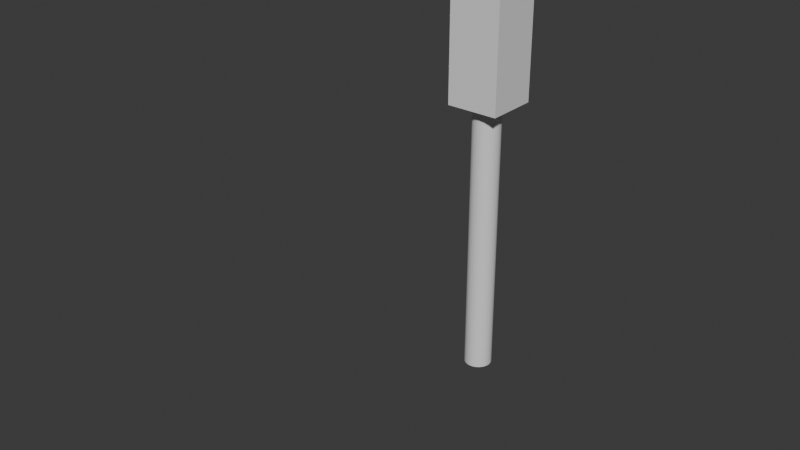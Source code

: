 # Source: trafficlightbaselights2.blend  (saved by Blender 4.3.34; exported with 4.5.12 LTS)
import bpy
from mathutils import Matrix  # noqa: F401  (used for matrix-valued properties, if any)

bpy.ops.wm.read_factory_settings(use_empty=True)
scene = bpy.context.scene
scene.name = 'Scene'

# ---- collections
col_collection = bpy.data.collections.new('Collection'); scene.collection.children.link(col_collection)

# ---- materials (node trees are filled in below, after node groups)
mat_material_001 = bpy.data.materials.new('Material.001')

# ---- material node trees
mat_material_001.use_nodes = True; mat_material_001.node_tree.nodes.clear()
_N = mat_material_001.node_tree.nodes; _L = mat_material_001.node_tree.links
n0 = _N.new('ShaderNodeBsdfPrincipled'); n0.name = 'Principled BSDF'; n0.location = (10, 300)
n1 = _N.new('ShaderNodeOutputMaterial'); n1.name = 'Material Output'; n1.location = (300, 300)
_L.new(n0.outputs[0], n1.inputs[0])
n1.is_active_output = True

# ---- world
world_world = bpy.data.worlds.new('World'); scene.world = world_world
world_world.use_nodes = True; world_world.node_tree.nodes.clear()
_N = world_world.node_tree.nodes; _L = world_world.node_tree.links
n0 = _N.new('ShaderNodeOutputWorld'); n0.name = 'World Output'; n0.location = (300, 300)
n1 = _N.new('ShaderNodeBackground'); n1.name = 'Background'; n1.location = (10, 300)
n1.inputs[0].default_value = (0.05088, 0.05088, 0.05088, 1.0)
_L.new(n1.outputs[0], n0.inputs[0])
n0.is_active_output = True
world_world.color = (0.05088, 0.05088, 0.05088)
world_world.sun_shadow_jitter_overblur = 0.0

# ---- meshes
me_cylinder = bpy.data.meshes.new('Cylinder')
me_cylinder.from_pydata([(8.613e-09, 0.2886, -0.2886), (8.613e-09, 0.2886, 0.2886), (0.0563, 0.283, -0.2886), (0.0563, 0.283, 0.2886), (0.1104, 0.2666, -0.2886), (0.1104, 0.2666, 0.2886), (0.1603, 0.2399, -0.2886), (0.1603, 0.2399, 0.2886), (0.2041, 0.2041, -0.2886), (0.2041, 0.2041, 0.2886), (0.2399, 0.1603, -0.2886), (0.2399, 0.1603, 0.2886), (0.2666, 0.1104, -0.2886), (0.2666, 0.1104, 0.2886), (0.283, 0.0563, -0.2886), (0.283, 0.0563, 0.2886), (0.2886, 1.325e-09, -0.2886), (0.2886, 1.325e-09, 0.2886), (0.283, -0.0563, -0.2886), (0.283, -0.0563, 0.2886), (0.2666, -0.1104, -0.2886), (0.2666, -0.1104, 0.2886), (0.2399, -0.1603, -0.2886), (0.2399, -0.1603, 0.2886), (0.2041, -0.2041, -0.2886), (0.2041, -0.2041, 0.2886), (0.1603, -0.2399, -0.2886), (0.1603, -0.2399, 0.2886), (0.1104, -0.2666, -0.2886), (0.1104, -0.2666, 0.2886), (0.0563, -0.283, -0.2886), (0.0563, -0.283, 0.2886), (8.613e-09, -0.2886, -0.2886), (8.613e-09, -0.2886, 0.2886), (-0.0563, -0.283, -0.2886), (-0.0563, -0.283, 0.2886), (-0.1104, -0.2666, -0.2886), (-0.1104, -0.2666, 0.2886), (-0.1603, -0.2399, -0.2886), (-0.1603, -0.2399, 0.2886), (-0.2041, -0.2041, -0.2886), (-0.2041, -0.2041, 0.2886), (-0.2399, -0.1603, -0.2886), (-0.2399, -0.1603, 0.2886), (-0.2666, -0.1104, -0.2886), (-0.2666, -0.1104, 0.2886), (-0.283, -0.0563, -0.2886), (-0.283, -0.0563, 0.2886), (-0.2886, 1.325e-09, -0.2886), (-0.2886, 1.325e-09, 0.2886), (-0.283, 0.0563, -0.2886), (-0.283, 0.0563, 0.2886), (-0.2666, 0.1104, -0.2886), (-0.2666, 0.1104, 0.2886), (-0.2399, 0.1603, -0.2886), (-0.2399, 0.1603, 0.2886), (-0.2041, 0.2041, -0.2886), (-0.2041, 0.2041, 0.2886), (-0.1603, 0.2399, -0.2886), (-0.1603, 0.2399, 0.2886), (-0.1104, 0.2666, -0.2886), (-0.1104, 0.2666, 0.2886), (-0.0563, 0.283, -0.2886), (-0.0563, 0.283, 0.2886), (0.0563, 0.283, 5.519), (-3.823e-08, 0.2886, 5.519), (0.1104, 0.2666, 5.519), (0.1603, 0.2399, 5.519), (0.2041, 0.2041, 5.519), (0.2399, 0.1603, 5.519), (0.2666, 0.1104, 5.519), (0.283, 0.0563, 5.519), (0.2886, 1.325e-09, 5.519), (0.283, -0.0563, 5.519), (0.2666, -0.1104, 5.519), (0.2399, -0.1603, 5.519), (0.2041, -0.2041, 5.519), (0.1603, -0.2399, 5.519), (0.1104, -0.2666, 5.519), (0.0563, -0.283, 5.519), (-3.823e-08, -0.2886, 5.519), (-0.0563, -0.283, 5.519), (-0.1104, -0.2666, 5.519), (-0.1603, -0.2399, 5.519), (-0.2041, -0.2041, 5.519), (-0.2399, -0.1603, 5.519), (-0.2666, -0.1104, 5.519), (-0.283, -0.0563, 5.519), (-0.2886, 1.325e-09, 5.519), (-0.283, 0.0563, 5.519), (-0.2666, 0.1104, 5.519), (-0.2399, 0.1603, 5.519), (-0.2041, 0.2041, 5.519), (-0.1603, 0.2399, 5.519), (-0.1104, 0.2666, 5.519), (-0.0563, 0.283, 5.519), (-0.5259, -0.5401, 5.537), (-0.5259, -0.5401, 6.624), (-0.5259, 0.5469, 5.537), (-0.5259, 0.5469, 6.624), (0.5611, -0.5401, 5.537), (0.5611, -0.5401, 6.624), (0.5611, 0.5469, 5.537), (0.5611, 0.5469, 6.624), (-0.5259, -0.5401, 7.897), (-0.5259, 0.5469, 7.897), (0.5611, 0.5469, 7.897), (0.5611, -0.5401, 7.897), (-0.5259, -0.5401, 8.874), (-0.5259, 0.5469, 8.874), (0.5611, 0.5469, 8.874), (0.5611, -0.5401, 8.874), (-0.5531, 0.02137, 6.83), (-0.5543, -0.231, 6.928), (-0.6833, -0.3443, 7.189), (-0.554, -0.3402, 7.175), (-0.6817, -0.2463, 7.442), (-0.5525, -0.2422, 7.428), (-0.6797, 0.001534, 7.551), (-0.5505, 0.005626, 7.537), (-0.6785, 0.2539, 7.453), (-0.5493, 0.258, 7.439), (-0.6788, 0.3631, 7.205), (-0.5496, 0.3672, 7.191), (-0.5512, 0.2692, 6.939), (-0.291, -6.366, 5.048), (-0.4202, -6.38, 5.052), (1.507, -6.699, 4.965), (1.506, -6.471, 5.11), (-0.5489, 0.2507, 7.901), (-0.5473, 0.3487, 8.153), (-0.6765, 0.3447, 8.167), (-0.547, 0.2396, 8.401), (-0.6762, 0.2355, 8.415), (-0.5482, -0.01281, 8.499), (-0.6774, -0.0169, 8.513), (-0.5502, -0.2606, 8.39), (-0.6794, -0.2647, 8.404), (-0.5517, -0.3586, 8.137), (-0.681, -0.3627, 8.151), (-0.552, -0.2495, 7.89), (-0.5508, 0.002932, 7.792), (-0.3743, -6.632, 5.336), (-0.3759, -6.73, 5.084), (-0.5504, 0.01728, 5.85), (-0.5516, -0.2351, 5.948), (-0.6805, -0.3484, 6.21), (-0.5513, -0.3443, 6.196), (-0.6789, -0.2503, 6.462), (-0.5497, -0.2462, 6.448), (-0.6769, -0.002556, 6.571), (-0.5477, 0.001535, 6.557), (-0.6757, 0.2498, 6.473), (-0.5465, 0.2539, 6.459), (-0.676, 0.359, 6.226), (-0.5468, 0.3631, 6.212), (-0.5484, 0.2651, 5.959)], [(143, 142), (126, 125), (128, 127)], [(0, 1, 3, 2), (2, 3, 5, 4), (4, 5, 7, 6), (6, 7, 9, 8), (8, 9, 11, 10), (10, 11, 13, 12), (12, 13, 15, 14), (14, 15, 17, 16), (16, 17, 19, 18), (18, 19, 21, 20), (20, 21, 23, 22), (22, 23, 25, 24), (24, 25, 27, 26), (26, 27, 29, 28), (28, 29, 31, 30), (30, 31, 33, 32), (32, 33, 35, 34), (34, 35, 37, 36), (36, 37, 39, 38), (38, 39, 41, 40), (40, 41, 43, 42), (42, 43, 45, 44), (44, 45, 47, 46), (46, 47, 49, 48), (48, 49, 51, 50), (50, 51, 53, 52), (52, 53, 55, 54), (54, 55, 57, 56), (56, 57, 59, 58), (58, 59, 61, 60), (51, 49, 88, 89), (60, 61, 63, 62), (62, 63, 1, 0), (0, 2, 4, 6, 8, 10, 12, 14, 16, 18, 20, 22, 24, 26, 28, 30, 32, 34, 36, 38, 40, 42, 44, 46, 48, 50, 52, 54, 56, 58, 60, 62), (64, 65, 95, 94, 93, 92, 91, 90, 89, 88, 87, 86, 85, 84, 83, 82, 81, 80, 79, 78, 77, 76, 75, 74, 73, 72, 71, 70, 69, 68, 67, 66), (7, 5, 66, 67), (25, 23, 75, 76), (43, 41, 84, 85), (61, 59, 93, 94), (17, 15, 71, 72), (35, 33, 80, 81), (53, 51, 89, 90), (9, 7, 67, 68), (27, 25, 76, 77), (45, 43, 85, 86), (63, 61, 94, 95), (19, 17, 72, 73), (37, 35, 81, 82), (55, 53, 90, 91), (11, 9, 68, 69), (29, 27, 77, 78), (47, 45, 86, 87), (3, 1, 65, 64), (1, 63, 95, 65), (21, 19, 73, 74), (39, 37, 82, 83), (57, 55, 91, 92), (13, 11, 69, 70), (31, 29, 78, 79), (49, 47, 87, 88), (5, 3, 64, 66), (23, 21, 74, 75), (41, 39, 83, 84), (59, 57, 92, 93), (15, 13, 70, 71), (33, 31, 79, 80), (96, 97, 99, 98), (98, 99, 103, 102), (102, 103, 101, 100), (100, 101, 97, 96), (98, 102, 100, 96), (103, 99, 105, 106), (106, 105, 109, 110), (101, 103, 106, 107), (99, 97, 104, 105), (97, 101, 107, 104), (110, 109, 108, 111), (107, 106, 110, 111), (105, 104, 108, 109), (104, 107, 111, 108), (124, 123, 121, 119, 117, 115, 113, 112), (117, 116, 114, 115), (121, 120, 118, 119), (119, 118, 116, 117), (123, 122, 120, 121), (130, 131, 133, 132), (132, 133, 135, 134), (134, 135, 137, 136), (136, 137, 139, 138), (129, 130, 132, 134, 136, 138, 140, 141), (156, 155, 153, 151, 149, 147, 145, 144), (149, 148, 146, 147), (153, 152, 150, 151), (151, 150, 148, 149), (155, 154, 152, 153), (147, 149, 145), (156, 151, 153), (149, 144, 145), (155, 156, 153), (144, 149, 151), (156, 144, 151), (115, 117, 113), (124, 119, 121), (117, 112, 113), (123, 124, 121), (112, 117, 119), (138, 136, 140), (124, 112, 119), (129, 134, 132), (136, 141, 140), (130, 129, 132), (141, 136, 134), (129, 141, 134)])
_uv = me_cylinder.uv_layers.new(name='UVMap')
_uv.uv.foreach_set('vector', [1.0, 0.5, 1.0, 1.0, 0.9688, 1.0, 0.9688, 0.5, 0.9688, 0.5, 0.9688, 1.0, 0.9375, 1.0, 0.9375, 0.5, 0.9375, 0.5, 0.9375, 1.0, 0.9062, 1.0, 0.9062, 0.5, 0.9062, 0.5, 0.9062, 1.0, 0.875, 1.0, 0.875, 0.5, 0.875, 0.5, 0.875, 1.0, 0.8438, 1.0, 0.8438, 0.5, 0.8438, 0.5, 0.8438, 1.0, 0.8125, 1.0, 0.8125, 0.5, 0.8125, 0.5, 0.8125, 1.0, 0.7812, 1.0, 0.7812, 0.5, 0.7812, 0.5, 0.7812, 1.0, 0.75, 1.0, 0.75, 0.5, 0.75, 0.5, 0.75, 1.0, 0.7188, 1.0, 0.7188, 0.5, 0.7188, 0.5, 0.7188, 1.0, 0.6875, 1.0, 0.6875, 0.5, 0.6875, 0.5, 0.6875, 1.0, 0.6562, 1.0, 0.6562, 0.5, 0.6562, 0.5, 0.6562, 1.0, 0.625, 1.0, 0.625, 0.5, 0.625, 0.5, 0.625, 1.0, 0.5938, 1.0, 0.5938, 0.5, 0.5938, 0.5, 0.5938, 1.0, 0.5625, 1.0, 0.5625, 0.5, 0.5625, 0.5, 0.5625, 1.0, 0.5312, 1.0, 0.5312, 0.5, 0.5312, 0.5, 0.5312, 1.0, 0.5, 1.0, 0.5, 0.5, 0.5, 0.5, 0.5, 1.0, 0.4688, 1.0, 0.4688, 0.5, 0.4688, 0.5, 0.4688, 1.0, 0.4375, 1.0, 0.4375, 0.5, 0.4375, 0.5, 0.4375, 1.0, 0.4062, 1.0, 0.4062, 0.5, 0.4062, 0.5, 0.4062, 1.0, 0.375, 1.0, 0.375, 0.5, 0.375, 0.5, 0.375, 1.0, 0.3438, 1.0, 0.3438, 0.5, 0.3438, 0.5, 0.3438, 1.0, 0.3125, 1.0, 0.3125, 0.5, 0.3125, 0.5, 0.3125, 1.0, 0.2812, 1.0, 0.2812, 0.5, 0.2812, 0.5, 0.2812, 1.0, 0.25, 1.0, 0.25, 0.5, 0.25, 0.5, 0.25, 1.0, 0.2188, 1.0, 0.2188, 0.5, 0.2188, 0.5, 0.2188, 1.0, 0.1875, 1.0, 0.1875, 0.5, 0.1875, 0.5, 0.1875, 1.0, 0.1562, 1.0, 0.1562, 0.5, 0.1562, 0.5, 0.1562, 1.0, 0.125, 1.0, 0.125, 0.5, 0.125, 0.5, 0.125, 1.0, 0.09375, 1.0, 0.09375, 0.5, 0.09375, 0.5, 0.09375, 1.0, 0.0625, 1.0, 0.0625, 0.5, 0.2188, 1.0, 0.25, 1.0, 0.25, 1.0, 0.2188, 1.0, 0.0625, 0.5, 0.0625, 1.0, 0.03125, 1.0, 0.03125, 0.5, 0.03125, 0.5, 0.03125, 1.0, 0.0, 1.0, 0.0, 0.5, 0.75, 0.49, 0.7968, 0.4854, 0.8418, 0.4717, 0.8833, 0.4496, 0.9197, 0.4197, 0.9496, 0.3833, 0.9717, 0.3418, 0.9854, 0.2968, 0.99, 0.25, 0.9854, 0.2032, 0.9717, 0.1582, 0.9496, 0.1167, 0.9197, 0.08029, 0.8833, 0.05045, 0.8418, 0.02827, 0.7968, 0.01461, 0.75, 0.01, 0.7032, 0.01461, 0.6582, 0.02827, 0.6167, 0.05045, 0.5803, 0.08029, 0.5504, 0.1167, 0.5283, 0.1582, 0.5146, 0.2032, 0.51, 0.25, 0.5146, 0.2968, 0.5283, 0.3418, 0.5504, 0.3833, 0.5803, 0.4197, 0.6167, 0.4496, 0.6582, 0.4717, 0.7032, 0.4854, 0.2968, 0.4854, 0.25, 0.49, 0.2032, 0.4854, 0.1582, 0.4717, 0.1167, 0.4496, 0.08029, 0.4197, 0.05045, 0.3833, 0.02827, 0.3418, 0.01461, 0.2968, 0.01, 0.25, 0.01461, 0.2032, 0.02827, 0.1582, 0.05045, 0.1167, 0.08029, 0.08029, 0.1167, 0.05045, 0.1582, 0.02827, 0.2032, 0.01461, 0.25, 0.01, 0.2968, 0.01461, 0.3418, 0.02827, 0.3833, 0.05045, 0.4197, 0.08029, 0.4496, 0.1167, 0.4717, 0.1582, 0.4854, 0.2032, 0.49, 0.25, 0.4854, 0.2968, 0.4717, 0.3418, 0.4496, 0.3833, 0.4197, 0.4197, 0.3833, 0.4496, 0.3418, 0.4717, 0.9062, 1.0, 0.9375, 1.0, 0.9375, 1.0, 0.9062, 1.0, 0.625, 1.0, 0.6562, 1.0, 0.6562, 1.0, 0.625, 1.0, 0.3438, 1.0, 0.375, 1.0, 0.375, 1.0, 0.3438, 1.0, 0.0625, 1.0, 0.09375, 1.0, 0.09375, 1.0, 0.0625, 1.0, 0.75, 1.0, 0.7812, 1.0, 0.7812, 1.0, 0.75, 1.0, 0.4688, 1.0, 0.5, 1.0, 0.5, 1.0, 0.4688, 1.0, 0.1875, 1.0, 0.2188, 1.0, 0.2188, 1.0, 0.1875, 1.0, 0.875, 1.0, 0.9062, 1.0, 0.9062, 1.0, 0.875, 1.0, 0.5938, 1.0, 0.625, 1.0, 0.625, 1.0, 0.5938, 1.0, 0.3125, 1.0, 0.3438, 1.0, 0.3438, 1.0, 0.3125, 1.0, 0.03125, 1.0, 0.0625, 1.0, 0.0625, 1.0, 0.03125, 1.0, 0.7188, 1.0, 0.75, 1.0, 0.75, 1.0, 0.7188, 1.0, 0.4375, 1.0, 0.4688, 1.0, 0.4688, 1.0, 0.4375, 1.0, 0.1562, 1.0, 0.1875, 1.0, 0.1875, 1.0, 0.1562, 1.0, 0.8438, 1.0, 0.875, 1.0, 0.875, 1.0, 0.8438, 1.0, 0.5625, 1.0, 0.5938, 1.0, 0.5938, 1.0, 0.5625, 1.0, 0.2812, 1.0, 0.3125, 1.0, 0.3125, 1.0, 0.2812, 1.0, 0.9688, 1.0, 1.0, 1.0, 1.0, 1.0, 0.9688, 1.0, 0.0, 1.0, 0.03125, 1.0, 0.03125, 1.0, 0.0, 1.0, 0.6875, 1.0, 0.7188, 1.0, 0.7188, 1.0, 0.6875, 1.0, 0.4062, 1.0, 0.4375, 1.0, 0.4375, 1.0, 0.4062, 1.0, 0.125, 1.0, 0.1562, 1.0, 0.1562, 1.0, 0.125, 1.0, 0.8125, 1.0, 0.8438, 1.0, 0.8438, 1.0, 0.8125, 1.0, 0.5312, 1.0, 0.5625, 1.0, 0.5625, 1.0, 0.5312, 1.0, 0.25, 1.0, 0.2812, 1.0, 0.2812, 1.0, 0.25, 1.0, 0.9375, 1.0, 0.9688, 1.0, 0.9688, 1.0, 0.9375, 1.0, 0.6562, 1.0, 0.6875, 1.0, 0.6875, 1.0, 0.6562, 1.0, 0.375, 1.0, 0.4062, 1.0, 0.4062, 1.0, 0.375, 1.0, 0.09375, 1.0, 0.125, 1.0, 0.125, 1.0, 0.09375, 1.0, 0.7812, 1.0, 0.8125, 1.0, 0.8125, 1.0, 0.7812, 1.0, 0.5, 1.0, 0.5312, 1.0, 0.5312, 1.0, 0.5, 1.0, 0.375, 0.0, 0.625, 0.0, 0.625, 0.25, 0.375, 0.25, 0.375, 0.25, 0.625, 0.25, 0.625, 0.5, 0.375, 0.5, 0.375, 0.5, 0.625, 0.5, 0.625, 0.75, 0.375, 0.75, 0.375, 0.75, 0.625, 0.75, 0.625, 1.0, 0.375, 1.0, 0.125, 0.5, 0.375, 0.5, 0.375, 0.75, 0.125, 0.75, 0.625, 0.5, 0.625, 0.25, 0.625, 0.25, 0.625, 0.5, 0.625, 0.5, 0.625, 0.25, 0.625, 0.25, 0.625, 0.5, 0.625, 0.75, 0.625, 0.5, 0.625, 0.5, 0.625, 0.75, 0.625, 0.25, 0.625, 0.0, 0.625, 0.0, 0.625, 0.25, 0.625, 1.0, 0.625, 0.75, 0.625, 0.75, 0.625, 1.0, 0.625, 0.5, 0.875, 0.5, 0.875, 0.75, 0.625, 0.75, 0.625, 0.75, 0.625, 0.5, 0.625, 0.5, 0.625, 0.75, 0.625, 0.25, 0.625, 0.0, 0.625, 0.0, 0.625, 0.25, 0.625, 1.0, 0.625, 0.75, 0.625, 0.75, 0.625, 1.0, 0.75, 0.49, 0.9197, 0.4197, 0.99, 0.25, 0.9197, 0.08029, 0.75, 0.01, 0.5803, 0.08029, 0.51, 0.25, 0.5803, 0.4197, 0.5, 0.5, 0.5, 1.0, 0.375, 1.0, 0.375, 0.5, 0.75, 0.5, 0.75, 1.0, 0.625, 1.0, 0.625, 0.5, 0.625, 0.5, 0.625, 1.0, 0.5, 1.0, 0.5, 0.5, 0.875, 0.5, 0.875, 1.0, 0.75, 1.0, 0.75, 0.5, 0.875, 0.5, 0.875, 1.0, 0.75, 1.0, 0.75, 0.5, 0.75, 0.5, 0.75, 1.0, 0.625, 1.0, 0.625, 0.5, 0.625, 0.5, 0.625, 1.0, 0.5, 1.0, 0.5, 0.5, 0.5, 0.5, 0.5, 1.0, 0.375, 1.0, 0.375, 0.5, 0.75, 0.49, 0.9197, 0.4197, 0.99, 0.25, 0.9197, 0.08029, 0.75, 0.01, 0.5803, 0.08029, 0.51, 0.25, 0.5803, 0.4197, 0.75, 0.49, 0.875, 0.5, 0.75, 0.5, 0.625, 0.5, 0.5, 0.5, 0.375, 0.5, 0.51, 0.25, 0.5803, 0.4197, 0.5, 0.5, 0.5, 1.0, 0.375, 1.0, 0.375, 0.5, 0.75, 0.5, 0.75, 1.0, 0.625, 1.0, 0.625, 0.5, 0.625, 0.5, 0.625, 1.0, 0.5, 1.0, 0.5, 0.5, 0.875, 0.5, 0.875, 1.0, 0.75, 1.0, 0.75, 0.5, 0.0, 0.0, 0.0, 0.0, 0.0, 0.0, 0.0, 0.0, 0.0, 0.0, 0.0, 0.0, 0.0, 0.0, 0.0, 0.0, 0.0, 0.0, 0.0, 0.0, 0.0, 0.0, 0.0, 0.0, 0.0, 0.0, 0.0, 0.0, 0.0, 0.0, 0.0, 0.0, 0.0, 0.0, 0.0, 0.0, 0.0, 0.0, 0.0, 0.0, 0.0, 0.0, 0.0, 0.0, 0.0, 0.0, 0.0, 0.0, 0.0, 0.0, 0.0, 0.0, 0.0, 0.0, 0.0, 0.0, 0.0, 0.0, 0.0, 0.0, 0.0, 0.0, 0.0, 0.0, 0.0, 0.0, 0.0, 0.0, 0.0, 0.0, 0.0, 0.0, 0.0, 0.0, 0.0, 0.0, 0.0, 0.0, 0.0, 0.0, 0.0, 0.0, 0.0, 0.0, 0.0, 0.0, 0.0, 0.0, 0.0, 0.0, 0.0, 0.0, 0.0, 0.0, 0.0, 0.0, 0.0, 0.0, 0.0, 0.0, 0.0, 0.0, 0.0, 0.0, 0.0, 0.0, 0.0, 0.0])
me_cylinder.materials.append(mat_material_001)
me_cylinder.update()

# ---- objects
ob_cylinder = bpy.data.objects.new('Cylinder', me_cylinder)

# ---- transforms, parenting, visibility, modifiers, constraints
ob_cylinder.location = (0.0, 0.0, 0.0)

# ---- collection membership
col_collection.objects.link(ob_cylinder)

# ---- scene / render settings (as saved in the file)
scene.frame_start = 1; scene.frame_end = 250; scene.frame_set(1)
scene.render.engine = 'BLENDER_EEVEE_NEXT'
bpy.context.view_layer.update()

# ---- added for rendering (the .blend has no active camera and no usable light): camera, sun
cam_auto = bpy.data.cameras.new('AutoCamera')
cam_auto.lens = 50.0
cam_auto.sensor_width = 36.0
cam_auto.clip_end = 1000.0
ob_auto_camera = bpy.data.objects.new('AutoCamera', cam_auto)
scene.collection.objects.link(ob_auto_camera)
ob_auto_camera.location = (11.4253, -16.3076, 13.1033)
ob_auto_camera.rotation_euler = (1.09748, -7.21219e-08, 0.694738)
scene.camera = ob_auto_camera
light_auto_sun = bpy.data.lights.new('AutoSun', 'SUN')
light_auto_sun.energy = 3.0
light_auto_sun.angle = 0.0523599
ob_auto_sun = bpy.data.objects.new('AutoSun', light_auto_sun)
scene.collection.objects.link(ob_auto_sun)
ob_auto_sun.rotation_euler = (0.872665, 0.174533, 0.523599)
bpy.context.view_layer.update()
